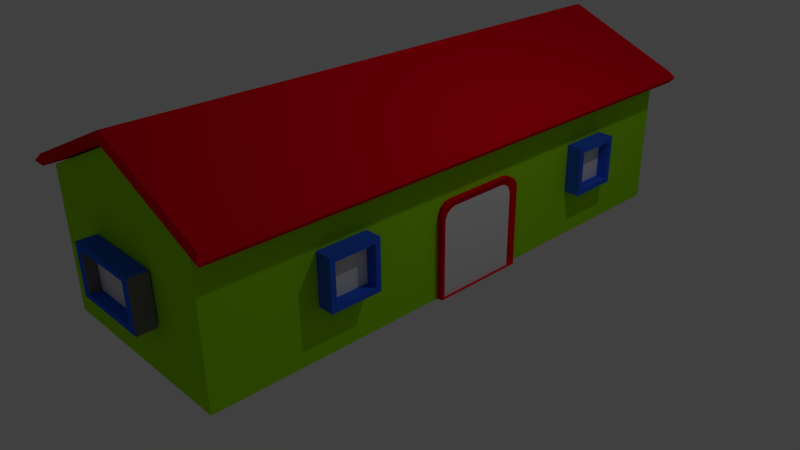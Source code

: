 # Source: sample.blend  (saved by Blender 2.77.0; exported with 4.5.12 LTS)
import bpy
from mathutils import Matrix  # noqa: F401  (used for matrix-valued properties, if any)

bpy.ops.wm.read_factory_settings(use_empty=True)
scene = bpy.context.scene
scene.name = 'Scene'

# ---- collections
col_collection_1 = bpy.data.collections.new('Collection 1'); scene.collection.children.link(col_collection_1)

# ---- materials (node trees are filled in below, after node groups)
mat_material = bpy.data.materials.new('Material')
mat_material.alpha_threshold = 0.0
mat_material.use_transparent_shadow = False
mat_material.diffuse_color = (0.8, 0.0, 0.009934, 1.0)
mat_material.roughness = 0.5
mat_material.line_color = (0.0, 0.0, 0.0, 1.0)
mat_material_004 = bpy.data.materials.new('Material.004')
mat_material_004.alpha_threshold = 0.0
mat_material_004.use_transparent_shadow = False
mat_material_004.roughness = 0.5
mat_material_002 = bpy.data.materials.new('Material.002')
mat_material_002.alpha_threshold = 0.0
mat_material_002.use_transparent_shadow = False
mat_material_002.diffuse_color = (0.02959, 0.122, 0.8, 1.0)
mat_material_002.roughness = 0.5
mat_material_003 = bpy.data.materials.new('Material.003')
mat_material_003.alpha_threshold = 0.0
mat_material_003.use_transparent_shadow = False
mat_material_003.diffuse_color = (0.1902, 0.1734, 0.1785, 1.0)
mat_material_003.roughness = 0.5
mat_material_001 = bpy.data.materials.new('Material.001')
mat_material_001.alpha_threshold = 0.0
mat_material_001.use_transparent_shadow = False
mat_material_001.diffuse_color = (0.3395, 0.8, 0.00644, 1.0)
mat_material_001.roughness = 0.5

# ---- material node trees

# ---- world
world_world = bpy.data.worlds.new('World'); scene.world = world_world
world_world.color = (0.05088, 0.05088, 0.05088)
world_world.use_sun_shadow = False
world_world.sun_shadow_jitter_overblur = 0.0
world_world.cycles.sampling_method = 'MANUAL'

# ---- cameras
cam_camera = bpy.data.cameras.new('Camera')
cam_camera.clip_end = 100.0
cam_camera.lens = 35.0
cam_camera.sensor_width = 32.0
cam_camera.sensor_height = 18.0
cam_camera.ortho_scale = 7.314
cam_camera.dof.focus_distance = 0.0
cam_camera.dof.aperture_fstop = 128.0

# ---- lights
light_lamp = bpy.data.lights.new('Lamp', 'POINT')
light_lamp.transmission_factor = 0.0
light_lamp.cutoff_distance = 30.0
light_lamp.energy = 100.0
light_lamp.shadow_buffer_clip_start = 1.001
light_lamp.shadow_soft_size = 0.1
light_lamp.shadow_maximum_resolution = 0.006
light_lamp.use_absolute_resolution = True

# ---- meshes
me_plane_007 = bpy.data.meshes.new('Plane.007')
me_plane_007.from_pydata([(-0.007724, -0.3676, 0.444), (-0.007724, -0.4538, 0.4445), (-0.007724, -0.5331, 0.4263), (-0.007724, -0.599, 0.3779), (-0.007724, -0.6335, 0.3089), (-0.007724, -0.6371, 0.2489), (-0.007724, -0.6371, -0.7828), (-0.007724, 0.3678, 0.444), (-0.007724, 0.454, 0.4445), (-0.007724, 0.5333, 0.4263), (-0.007724, 0.5992, 0.3779), (-0.007724, 0.6337, 0.3089), (-0.007724, 0.6373, 0.2489), (-0.007724, 0.005876, 0.444), (-0.007724, 0.6373, -0.7828), (-0.08848, -0.3676, 0.444), (-0.08848, -0.4538, 0.4445), (-0.08848, -0.5331, 0.4263), (-0.08848, -0.599, 0.3779), (-0.08848, -0.6335, 0.3089), (-0.08848, -0.6371, 0.2489), (-0.08848, -0.6371, -0.7828), (-0.08848, 0.3678, 0.444), (-0.08848, 0.454, 0.4445), (-0.08848, 0.5333, 0.4263), (-0.08848, 0.5992, 0.3779), (-0.08848, 0.6337, 0.3089), (-0.08848, 0.6373, 0.2489), (-0.08848, 0.005876, 0.444), (-0.08848, 0.6373, -0.7828), (-0.04666, -0.3183, 0.3527), (-0.04666, -0.393, 0.3532), (-0.04666, -0.4616, 0.3364), (-0.04666, -0.5187, 0.2915), (-0.04666, -0.5486, 0.2277), (-0.04666, -0.5517, 0.1721), (-0.04666, -0.5517, -0.783), (-0.04666, 0.3186, 0.3527), (-0.04666, 0.3932, 0.3532), (-0.04666, 0.4619, 0.3364), (-0.04666, 0.519, 0.2915), (-0.04666, 0.5488, 0.2277), (-0.04666, 0.552, 0.1721), (-0.04666, 0.005151, 0.3527), (-0.04666, 0.552, -0.783)], [], [(5, 6, 36, 35), (16, 15, 28, 22, 23, 24, 25, 26, 27, 29, 21, 20, 19, 18, 17), (5, 4, 19, 20), (13, 7, 22, 28), (0, 13, 28, 15), (12, 14, 29, 27), (6, 5, 20, 21), (14, 6, 21, 29), (7, 8, 23, 22), (1, 0, 15, 16), (8, 9, 24, 23), (2, 1, 16, 17), (9, 10, 25, 24), (3, 2, 17, 18), (10, 11, 26, 25), (4, 3, 18, 19), (11, 12, 27, 26), (31, 32, 33, 34, 35, 36, 44, 42, 41, 40, 39, 38, 37, 43, 30), (6, 14, 44, 36), (8, 7, 37, 38), (0, 1, 31, 30), (9, 8, 38, 39), (1, 2, 32, 31), (10, 9, 39, 40), (2, 3, 33, 32), (11, 10, 40, 41), (3, 4, 34, 33), (12, 11, 41, 42), (7, 13, 43, 37), (13, 0, 30, 43), (14, 12, 42, 44), (4, 5, 35, 34)])
me_plane_007.polygons.foreach_set('material_index', [0, 0, 0, 0, 0, 0, 0, 0, 0, 0, 0, 0, 0, 0, 0, 0, 0, 1, 0, 0, 0, 0, 0, 0, 0, 0, 0, 0, 0, 0, 0, 0])
me_plane_007.materials.append(mat_material)
me_plane_007.materials.append(mat_material_004)
me_plane_007.use_remesh_preserve_volume = False
me_plane_007.use_remesh_preserve_attributes = False
me_plane_007.use_mirror_vertex_groups = False
me_plane_007.update()
me_plane_005 = bpy.data.meshes.new('Plane.005')
me_plane_005.from_pydata([(0.3511, -0.2193, -0.3257), (-0.3162, -0.2193, -0.3257), (0.3511, -0.2193, 0.3194), (-0.3162, -0.2193, 0.3194), (-0.3162, 0.01922, 0.3194), (0.3511, 0.01922, 0.3194), (-0.3162, 0.01922, -0.3257), (0.3511, 0.01922, -0.3257), (0.2827, -0.2193, -0.2596), (-0.2478, -0.2193, -0.2596), (0.2827, -0.2193, 0.2533), (-0.2478, -0.2193, 0.2533), (0.2827, -0.07615, -0.2596), (-0.2478, -0.07615, -0.2596), (0.2827, -0.07615, 0.2533), (-0.2478, -0.07615, 0.2533)], [], [(3, 2, 10, 11), (0, 2, 5, 7), (1, 0, 7, 6), (6, 7, 5, 4), (2, 3, 4, 5), (3, 1, 6, 4), (8, 9, 13, 12), (2, 0, 8, 10), (0, 1, 9, 8), (1, 3, 11, 9), (13, 15, 14, 12), (9, 11, 15, 13), (11, 10, 14, 15), (10, 8, 12, 14)])
me_plane_005.polygons.foreach_set('material_index', [0, 1, 1, 0, 0, 0, 0, 0, 0, 0, 2, 1, 1, 0])
me_plane_005.materials.append(mat_material_002)
me_plane_005.materials.append(mat_material_003)
me_plane_005.materials.append(mat_material_004)
me_plane_005.use_remesh_preserve_volume = False
me_plane_005.use_remesh_preserve_attributes = False
me_plane_005.use_mirror_vertex_groups = False
me_plane_005.update()
me_plane_004 = bpy.data.meshes.new('Plane.004')
me_plane_004.from_pydata([(0.3511, -0.2193, -0.3257), (-0.3162, -0.2193, -0.3257), (0.3511, -0.2193, 0.3194), (-0.3162, -0.2193, 0.3194), (-0.3162, 0.01922, 0.3194), (0.3511, 0.01922, 0.3194), (-0.3162, 0.01922, -0.3257), (0.3511, 0.01922, -0.3257), (0.2827, -0.2193, -0.2596), (-0.2478, -0.2193, -0.2596), (0.2827, -0.2193, 0.2533), (-0.2478, -0.2193, 0.2533), (0.2827, -0.07615, -0.2596), (-0.2478, -0.07615, -0.2596), (0.2827, -0.07615, 0.2533), (-0.2478, -0.07615, 0.2533)], [], [(3, 2, 10, 11), (0, 2, 5, 7), (1, 0, 7, 6), (6, 7, 5, 4), (2, 3, 4, 5), (3, 1, 6, 4), (8, 9, 13, 12), (2, 0, 8, 10), (0, 1, 9, 8), (1, 3, 11, 9), (13, 15, 14, 12), (9, 11, 15, 13), (11, 10, 14, 15), (10, 8, 12, 14)])
me_plane_004.polygons.foreach_set('material_index', [0, 1, 1, 0, 0, 0, 0, 0, 0, 0, 2, 1, 1, 0])
me_plane_004.materials.append(mat_material_002)
me_plane_004.materials.append(mat_material_003)
me_plane_004.materials.append(mat_material_004)
me_plane_004.use_remesh_preserve_volume = False
me_plane_004.use_remesh_preserve_attributes = False
me_plane_004.use_mirror_vertex_groups = False
me_plane_004.update()
me_plane_003 = bpy.data.meshes.new('Plane.003')
me_plane_003.from_pydata([(0.5563, -0.2193, -0.3257), (-0.5214, -0.2193, -0.3257), (0.5563, -0.2193, 0.3194), (-0.5214, -0.2193, 0.3194), (-0.5214, 0.01922, 0.3194), (0.5563, 0.01922, 0.3194), (-0.5214, 0.01922, -0.3257), (0.5563, 0.01922, -0.3257), (0.4459, -0.2193, -0.2596), (-0.411, -0.2193, -0.2596), (0.4459, -0.2193, 0.2533), (-0.411, -0.2193, 0.2533), (0.4459, -0.07615, -0.2596), (-0.411, -0.07615, -0.2596), (0.4459, -0.07615, 0.2533), (-0.411, -0.07615, 0.2533)], [], [(3, 2, 10, 11), (0, 2, 5, 7), (1, 0, 7, 6), (6, 7, 5, 4), (2, 3, 4, 5), (3, 1, 6, 4), (8, 9, 13, 12), (2, 0, 8, 10), (0, 1, 9, 8), (1, 3, 11, 9), (13, 15, 14, 12), (9, 11, 15, 13), (11, 10, 14, 15), (10, 8, 12, 14)])
me_plane_003.polygons.foreach_set('material_index', [0, 1, 1, 0, 0, 0, 0, 0, 0, 0, 2, 1, 1, 0])
me_plane_003.materials.append(mat_material_002)
me_plane_003.materials.append(mat_material_003)
me_plane_003.materials.append(mat_material_004)
me_plane_003.use_remesh_preserve_volume = False
me_plane_003.use_remesh_preserve_attributes = False
me_plane_003.use_mirror_vertex_groups = False
me_plane_003.update()
me_plane_001 = bpy.data.meshes.new('Plane.001')
me_plane_001.from_pydata([(-1.581, -3.334, -0.2767), (1.581, -3.334, -0.2767), (-1.581, 4.025, -0.2767), (1.581, 4.025, -0.2767), (0.0, -3.334, 0.4048), (0.0, 4.025, 0.4048), (-1.581, -3.334, -0.1313), (1.581, -3.334, -0.1313), (-1.581, 4.025, -0.1313), (1.581, 4.025, -0.1313), (0.0, -3.334, 0.5502), (0.0, 4.025, 0.5502), (0.0, -3.389, 0.4932), (-1.636, -3.389, -0.2118), (1.636, 4.079, -0.2118), (1.636, -3.389, -0.2118), (-1.636, 4.079, -0.2118), (0.0, 4.079, 0.4932)], [], [(4, 5, 3, 1), (0, 2, 5, 4), (10, 7, 9, 11), (6, 10, 11, 8), (13, 12, 10, 6), (15, 14, 9, 7), (16, 13, 6, 8), (14, 17, 11, 9), (17, 16, 8, 11), (12, 15, 7, 10), (4, 1, 15, 12), (5, 2, 16, 17), (3, 5, 17, 14), (2, 0, 13, 16), (1, 3, 14, 15), (0, 4, 12, 13)])
me_plane_001.materials.append(mat_material)
me_plane_001.use_remesh_preserve_volume = False
me_plane_001.use_remesh_preserve_attributes = False
me_plane_001.use_mirror_vertex_groups = False
me_plane_001.update()
me_plane = bpy.data.meshes.new('Plane')
me_plane.from_pydata([(-1.342, 3.968, 0.0), (1.342, 3.968, 0.0), (-1.342, -3.284, 0.0), (1.342, -3.284, 0.0), (-1.342, 3.968, 1.815), (1.342, 3.968, 1.815), (-1.342, -3.284, 1.815), (1.342, -3.284, 1.815), (0.0, 3.968, 2.399), (0.0, -3.284, 2.399)], [], [(1, 3, 7, 5), (2, 0, 4, 6), (6, 9, 7, 3, 2), (8, 4, 0, 1, 5), (2, 3, 1, 0)])
me_plane.materials.append(mat_material_001)
me_plane.use_remesh_preserve_volume = False
me_plane.use_remesh_preserve_attributes = False
me_plane.use_mirror_vertex_groups = False
me_plane.update()

# ---- objects
ob_plane_001 = bpy.data.objects.new('Plane.001', me_plane_007)
ob_window_002 = bpy.data.objects.new('WIndow.002', me_plane_005)
ob_window_000 = bpy.data.objects.new('WIndow.000', me_plane_004)
ob_window_001 = bpy.data.objects.new('WIndow.001', me_plane_003)
ob_roof = bpy.data.objects.new('Roof', me_plane_001)
ob_room = bpy.data.objects.new('Room', me_plane)
ob_lamp = bpy.data.objects.new('Lamp', light_lamp)
ob_camera = bpy.data.objects.new('Camera', cam_camera)

# ---- transforms, parenting, visibility, modifiers, constraints
ob_plane_001.location = (1.431, 0.4306, 0.7908)
ob_plane_001.lineart.crease_threshold = 0.0
ob_window_002.location = (1.335, 2.467, 0.9579)
ob_window_002.rotation_euler = (0.0, -0.0, 1.571)
ob_window_002.lineart.crease_threshold = 0.0
ob_window_000.location = (1.335, -1.607, 0.9579)
ob_window_000.rotation_euler = (0.0, -0.0, 1.571)
ob_window_000.lineart.crease_threshold = 0.0
ob_window_001.location = (-0.01743, -3.321, 0.9579)
ob_window_001.lineart.crease_threshold = 0.0
ob_roof.location = (0.0, 0.0, 2.013)
ob_roof.lineart.crease_threshold = 0.0
ob_room.location = (0.0, 0.0, 0.0)
ob_room.lineart.crease_threshold = 0.0
ob_lamp.location = (4.076, 1.005, 5.904)
ob_lamp.rotation_euler = (0.6503, 0.05522, 1.866)
ob_lamp.lock_rotations_4d = False
ob_lamp.empty_display_type = 'ARROWS'
ob_lamp.color = (0.0, 0.0, 0.0, 0.0)
ob_lamp.lineart.crease_threshold = 0.0
ob_camera.location = (7.481, -6.508, 5.344)
ob_camera.rotation_euler = (1.109, 0.01082, 0.8149)
ob_camera.lock_rotations_4d = False
ob_camera.empty_display_type = 'ARROWS'
ob_camera.color = (0.0, 0.0, 0.0, 0.0)
ob_camera.display_type = 'WIRE'
ob_camera.lineart.crease_threshold = 0.0

# ---- collection membership
col_collection_1.objects.link(ob_plane_001)
col_collection_1.objects.link(ob_window_002)
col_collection_1.objects.link(ob_window_000)
col_collection_1.objects.link(ob_window_001)
col_collection_1.objects.link(ob_roof)
col_collection_1.objects.link(ob_room)
col_collection_1.objects.link(ob_lamp)
col_collection_1.objects.link(ob_camera)

# ---- scene / render settings (as saved in the file)
scene.camera = ob_camera
scene.frame_start = 1; scene.frame_end = 250; scene.frame_set(1)
scene.render.engine = 'BLENDER_EEVEE_NEXT'
scene.render.resolution_percentage = 50
scene.render.dither_intensity = 0.0
scene.cycles.use_denoising = False
scene.cycles.samples = 128
scene.cycles.sampling_pattern = 'TABULATED_SOBOL'
scene.cycles.light_sampling_threshold = 0.0
scene.cycles.use_adaptive_sampling = False
scene.cycles.use_light_tree = False
scene.cycles.blur_glossy = 0.0
scene.cycles.sample_clamp_indirect = 0.0
scene.view_settings.view_transform = 'Standard'
bpy.context.view_layer.update()
